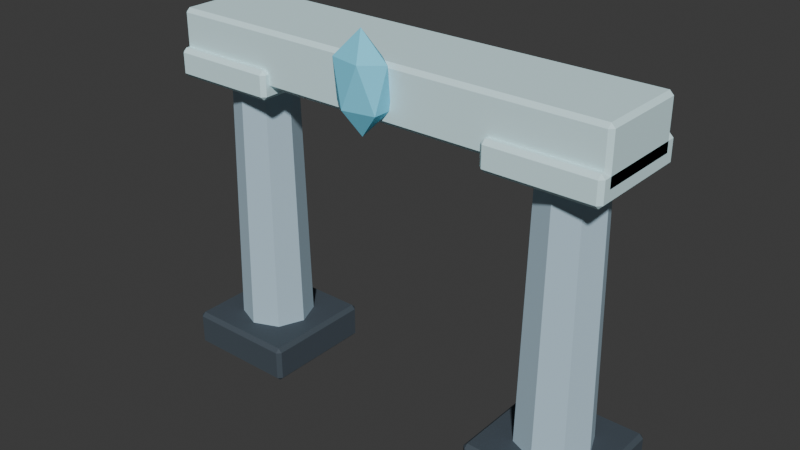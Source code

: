# Source: SH10_L06_IceArch.blend  (saved by Blender 5.2.44; exported with 4.5.12 LTS)
import bpy
from mathutils import Matrix  # noqa: F401  (used for matrix-valued properties, if any)

bpy.ops.wm.read_factory_settings(use_empty=True)
scene = bpy.context.scene
scene.name = 'Scene'

# ---- collections
col_collection = bpy.data.collections.new('Collection'); scene.collection.children.link(col_collection)

# ---- materials (node trees are filled in below, after node groups)
mat_sh10_l06_icearch_dark = bpy.data.materials.new('SH10_L06_IceArch_Dark')
mat_sh10_l06_icearch_dark.diffuse_color = (0.055, 0.075, 0.095, 1.0)
mat_sh10_l06_icearch_slate = bpy.data.materials.new('SH10_L06_IceArch_Slate')
mat_sh10_l06_icearch_slate.diffuse_color = (0.47, 0.64, 0.75, 1.0)
mat_sh10_l06_icearch_edge = bpy.data.materials.new('SH10_L06_IceArch_Edge')
mat_sh10_l06_icearch_edge.diffuse_color = (0.705, 0.96, 1.0, 1.0)
mat_sh10_l06_icearch_soul = bpy.data.materials.new('SH10_L06_IceArch_Soul')
mat_sh10_l06_icearch_soul.diffuse_color = (0.2, 0.75, 1.0, 1.0)

# ---- material node trees
mat_sh10_l06_icearch_dark.use_nodes = True; mat_sh10_l06_icearch_dark.node_tree.nodes.clear()
_N = mat_sh10_l06_icearch_dark.node_tree.nodes; _L = mat_sh10_l06_icearch_dark.node_tree.links
n0 = _N.new('ShaderNodeBsdfPrincipled'); n0.name = 'Principled BSDF'; n0.location = (-200, 100)
n0.inputs[0].default_value = (0.055, 0.075, 0.095, 1.0)
n0.inputs[2].default_value = 0.8
n0.inputs[10].default_value = 0.005
n1 = _N.new('ShaderNodeOutputMaterial'); n1.name = 'Material Output'; n1.location = (200, 100)
_L.new(n0.outputs[0], n1.inputs[0])
n1.is_active_output = True
mat_sh10_l06_icearch_slate.use_nodes = True; mat_sh10_l06_icearch_slate.node_tree.nodes.clear()
_N = mat_sh10_l06_icearch_slate.node_tree.nodes; _L = mat_sh10_l06_icearch_slate.node_tree.links
n0 = _N.new('ShaderNodeBsdfPrincipled'); n0.name = 'Principled BSDF'; n0.location = (-200, 100)
n0.inputs[0].default_value = (0.47, 0.64, 0.75, 1.0)
n0.inputs[2].default_value = 0.8
n0.inputs[10].default_value = 0.005
n1 = _N.new('ShaderNodeOutputMaterial'); n1.name = 'Material Output'; n1.location = (200, 100)
_L.new(n0.outputs[0], n1.inputs[0])
n1.is_active_output = True
mat_sh10_l06_icearch_edge.use_nodes = True; mat_sh10_l06_icearch_edge.node_tree.nodes.clear()
_N = mat_sh10_l06_icearch_edge.node_tree.nodes; _L = mat_sh10_l06_icearch_edge.node_tree.links
n0 = _N.new('ShaderNodeBsdfPrincipled'); n0.name = 'Principled BSDF'; n0.location = (-200, 100)
n0.inputs[0].default_value = (0.705, 0.96, 1.0, 1.0)
n0.inputs[2].default_value = 0.8
n0.inputs[10].default_value = 0.005
n1 = _N.new('ShaderNodeOutputMaterial'); n1.name = 'Material Output'; n1.location = (200, 100)
_L.new(n0.outputs[0], n1.inputs[0])
n1.is_active_output = True
mat_sh10_l06_icearch_soul.use_nodes = True; mat_sh10_l06_icearch_soul.node_tree.nodes.clear()
_N = mat_sh10_l06_icearch_soul.node_tree.nodes; _L = mat_sh10_l06_icearch_soul.node_tree.links
n0 = _N.new('ShaderNodeBsdfPrincipled'); n0.name = 'Principled BSDF'; n0.location = (-200, 100)
n0.inputs[0].default_value = (0.2, 0.75, 1.0, 1.0)
n0.inputs[2].default_value = 0.8
n0.inputs[10].default_value = 0.005
n1 = _N.new('ShaderNodeOutputMaterial'); n1.name = 'Material Output'; n1.location = (200, 100)
_L.new(n0.outputs[0], n1.inputs[0])
n1.is_active_output = True

# ---- world
world_world = bpy.data.worlds.new('World'); scene.world = world_world
world_world.use_nodes = True; world_world.node_tree.nodes.clear()
_N = world_world.node_tree.nodes; _L = world_world.node_tree.links
n0 = _N.new('ShaderNodeOutputWorld'); n0.name = 'World Output'; n0.location = (200, 100)
n1 = _N.new('ShaderNodeBackground'); n1.name = 'Background'; n1.location = (-200, 100)
n1.inputs[0].default_value = (0.05088, 0.05088, 0.05088, 1.0)
_L.new(n1.outputs[0], n0.inputs[0])
n0.is_active_output = True
world_world.color = (0.05088, 0.05088, 0.05088)
world_world.sun_shadow_jitter_overblur = 0.0

# ---- meshes
me_cube_183 = bpy.data.meshes.new('Cube.183')
me_cube_183.from_pydata([(-1.45, -0.35, 0.0), (-1.45, -0.375, 0.025), (-1.475, -0.35, 0.025), (-1.45, -0.375, 0.215), (-1.45, -0.35, 0.24), (-1.475, -0.35, 0.215), (-1.45, 0.35, 0.0), (-1.475, 0.35, 0.025), (-1.45, 0.375, 0.025), (-1.45, 0.35, 0.24), (-1.45, 0.375, 0.215), (-1.475, 0.35, 0.215), (-0.75, -0.35, 0.0), (-0.725, -0.35, 0.025), (-0.75, -0.375, 0.025), (-0.75, -0.35, 0.24), (-0.75, -0.375, 0.215), (-0.725, -0.35, 0.215), (-0.75, 0.35, 0.0), (-0.75, 0.375, 0.025), (-0.725, 0.35, 0.025), (-0.75, 0.35, 0.24), (-0.725, 0.35, 0.215), (-0.75, 0.375, 0.215), (-1.1, 0.24, -7.451e-09), (-1.1, 0.2, 2.0), (-0.9303, 0.1697, -7.451e-09), (-0.9586, 0.1414, 2.0), (-0.86, 0.0, -7.451e-09), (-0.9, 0.0, 2.0), (-0.9303, -0.1697, -7.451e-09), (-0.9586, -0.1414, 2.0), (-1.1, -0.24, -7.451e-09), (-1.1, -0.2, 2.0), (-1.27, -0.1697, -7.451e-09), (-1.241, -0.1414, 2.0), (-1.34, 0.0, -7.451e-09), (-1.3, 0.0, 2.0), (-1.27, 0.1697, -7.451e-09), (-1.241, 0.1414, 2.0), (-1.425, -0.325, 1.91), (-1.425, -0.35, 1.935), (-1.45, -0.325, 1.935), (-1.425, -0.35, 2.065), (-1.425, -0.325, 2.09), (-1.45, -0.325, 2.065), (-1.425, 0.325, 1.91), (-1.45, 0.325, 1.935), (-1.425, 0.35, 1.935), (-1.425, 0.325, 2.09), (-1.425, 0.35, 2.065), (-1.45, 0.325, 2.065), (-0.775, -0.325, 1.91), (-0.75, -0.325, 1.935), (-0.775, -0.35, 1.935), (-0.775, -0.325, 2.09), (-0.775, -0.35, 2.065), (-0.75, -0.325, 2.065), (-0.775, 0.325, 1.91), (-0.775, 0.35, 1.935), (-0.75, 0.325, 1.935), (-0.775, 0.325, 2.09), (-0.75, 0.325, 2.065), (-0.775, 0.35, 2.065), (0.75, -0.35, 0.0), (0.75, -0.375, 0.025), (0.725, -0.35, 0.025), (0.75, -0.375, 0.215), (0.75, -0.35, 0.24), (0.725, -0.35, 0.215), (0.75, 0.35, 0.0), (0.725, 0.35, 0.025), (0.75, 0.375, 0.025), (0.75, 0.35, 0.24), (0.75, 0.375, 0.215), (0.725, 0.35, 0.215), (1.45, -0.35, 0.0), (1.475, -0.35, 0.025), (1.45, -0.375, 0.025), (1.45, -0.35, 0.24), (1.45, -0.375, 0.215), (1.475, -0.35, 0.215), (1.45, 0.35, 0.0), (1.45, 0.375, 0.025), (1.475, 0.35, 0.025), (1.45, 0.35, 0.24), (1.475, 0.35, 0.215), (1.45, 0.375, 0.215), (1.1, 0.24, -7.451e-09), (1.1, 0.2, 2.0), (1.27, 0.1697, -7.451e-09), (1.241, 0.1414, 2.0), (1.34, 0.0, -7.451e-09), (1.3, 0.0, 2.0), (1.27, -0.1697, -7.451e-09), (1.241, -0.1414, 2.0), (1.1, -0.24, -7.451e-09), (1.1, -0.2, 2.0), (0.9303, -0.1697, -7.451e-09), (0.9586, -0.1414, 2.0), (0.86, 0.0, -7.451e-09), (0.9, 0.0, 2.0), (0.9303, 0.1697, -7.451e-09), (0.9586, 0.1414, 2.0), (0.775, -0.325, 1.91), (0.775, -0.35, 1.935), (0.75, -0.325, 1.935), (0.775, -0.35, 2.065), (0.775, -0.325, 2.09), (0.75, -0.325, 2.065), (0.775, 0.325, 1.91), (0.75, 0.325, 1.935), (0.775, 0.35, 1.935), (0.775, 0.325, 2.09), (0.775, 0.35, 2.065), (0.75, 0.325, 2.065), (1.425, -0.325, 1.91), (1.45, -0.325, 1.935), (1.425, -0.35, 1.935), (1.425, -0.325, 2.09), (1.425, -0.35, 2.065), (1.45, -0.325, 2.065), (1.425, 0.325, 1.91), (1.425, 0.35, 1.935), (1.45, 0.325, 1.935), (1.425, 0.325, 2.09), (1.45, 0.325, 2.065), (1.425, 0.35, 2.065), (-1.425, -0.275, 1.975), (-1.425, -0.3, 2.0), (-1.45, -0.275, 2.0), (-1.425, -0.3, 2.3), (-1.425, -0.275, 2.325), (-1.45, -0.275, 2.3), (-1.425, 0.275, 1.975), (-1.45, 0.275, 2.0), (-1.425, 0.3, 2.0), (-1.425, 0.275, 2.325), (-1.425, 0.3, 2.3), (-1.45, 0.275, 2.3), (1.425, -0.275, 1.975), (1.45, -0.275, 2.0), (1.425, -0.3, 2.0), (1.425, -0.275, 2.325), (1.425, -0.3, 2.3), (1.45, -0.275, 2.3), (1.425, 0.275, 1.975), (1.425, 0.3, 2.0), (1.45, 0.275, 2.0), (1.425, 0.275, 2.325), (1.45, 0.275, 2.3), (1.425, 0.3, 2.3), (0.0, -0.35, 1.9), (0.1447, -0.4131, 2.066), (-0.05528, -0.4521, 2.066), (-0.1789, -0.35, 2.066), (-0.05528, -0.2479, 2.066), (0.1447, -0.2869, 2.066), (0.05528, -0.4521, 2.334), (-0.1447, -0.4131, 2.334), (-0.1447, -0.2869, 2.334), (0.05528, -0.2479, 2.334), (0.1789, -0.35, 2.334), (0.0, -0.35, 2.5)], [], [(0, 1, 2), (3, 4, 5), (6, 7, 8), (9, 10, 11), (12, 13, 14), (15, 16, 17), (18, 19, 20), (21, 22, 23), (6, 0, 2, 7), (1, 3, 5, 2), (4, 9, 11, 5), (10, 8, 7, 11), (18, 6, 8, 19), (9, 21, 23, 10), (22, 20, 19, 23), (12, 18, 20, 13), (21, 15, 17, 22), (16, 14, 13, 17), (0, 12, 14, 1), (15, 4, 3, 16), (6, 18, 12, 0), (2, 5, 11, 7), (14, 16, 3, 1), (21, 9, 4, 15), (8, 10, 23, 19), (20, 22, 17, 13), (24, 25, 27, 26), (26, 27, 29, 28), (28, 29, 31, 30), (30, 31, 33, 32), (32, 33, 35, 34), (34, 35, 37, 36), (27, 25, 39, 37, 35, 33, 31, 29), (36, 37, 39, 38), (38, 39, 25, 24), (24, 26, 28, 30, 32, 34, 36, 38), (40, 41, 42), (43, 44, 45), (46, 47, 48), (49, 50, 51), (52, 53, 54), (55, 56, 57), (58, 59, 60), (61, 62, 63), (46, 40, 42, 47), (41, 43, 45, 42), (44, 49, 51, 45), (50, 48, 47, 51), (58, 46, 48, 59), (49, 61, 63, 50), (62, 60, 59, 63), (52, 58, 60, 53), (61, 55, 57, 62), (56, 54, 53, 57), (40, 52, 54, 41), (55, 44, 43, 56), (46, 58, 52, 40), (42, 45, 51, 47), (54, 56, 43, 41), (61, 49, 44, 55), (48, 50, 63, 59), (60, 62, 57, 53), (64, 65, 66), (67, 68, 69), (70, 71, 72), (73, 74, 75), (76, 77, 78), (79, 80, 81), (82, 83, 84), (85, 86, 87), (70, 64, 66, 71), (65, 67, 69, 66), (68, 73, 75, 69), (74, 72, 71, 75), (82, 70, 72, 83), (73, 85, 87, 74), (86, 84, 83, 87), (76, 82, 84, 77), (85, 79, 81, 86), (80, 78, 77, 81), (64, 76, 78, 65), (79, 68, 67, 80), (70, 82, 76, 64), (66, 69, 75, 71), (78, 80, 67, 65), (85, 73, 68, 79), (72, 74, 87, 83), (84, 86, 81, 77), (88, 89, 91, 90), (90, 91, 93, 92), (92, 93, 95, 94), (94, 95, 97, 96), (96, 97, 99, 98), (98, 99, 101, 100), (91, 89, 103, 101, 99, 97, 95, 93), (100, 101, 103, 102), (102, 103, 89, 88), (88, 90, 92, 94, 96, 98, 100, 102), (104, 105, 106), (107, 108, 109), (110, 111, 112), (113, 114, 115), (116, 117, 118), (119, 120, 121), (122, 123, 124), (125, 126, 127), (110, 104, 106, 111), (105, 107, 109, 106), (108, 113, 115, 109), (114, 112, 111, 115), (122, 110, 112, 123), (113, 125, 127, 114), (126, 124, 123, 127), (116, 122, 124, 117), (125, 119, 121, 126), (120, 118, 117, 121), (104, 116, 118, 105), (119, 108, 107, 120), (110, 122, 116, 104), (106, 109, 115, 111), (118, 120, 107, 105), (125, 113, 108, 119), (112, 114, 127, 123), (124, 126, 121, 117), (128, 129, 130), (131, 132, 133), (134, 135, 136), (137, 138, 139), (140, 141, 142), (143, 144, 145), (146, 147, 148), (149, 150, 151), (134, 128, 130, 135), (129, 131, 133, 130), (132, 137, 139, 133), (138, 136, 135, 139), (146, 134, 136, 147), (137, 149, 151, 138), (150, 148, 147, 151), (140, 146, 148, 141), (149, 143, 145, 150), (144, 142, 141, 145), (128, 140, 142, 129), (143, 132, 131, 144), (134, 146, 140, 128), (130, 133, 139, 135), (142, 144, 131, 129), (149, 137, 132, 143), (136, 138, 151, 147), (148, 150, 145, 141), (152, 153, 154), (153, 152, 157), (152, 154, 155), (152, 155, 156), (152, 156, 157), (153, 157, 162), (154, 153, 158), (155, 154, 159), (156, 155, 160), (157, 156, 161), (153, 162, 158), (154, 158, 159), (155, 159, 160), (156, 160, 161), (157, 161, 162), (158, 162, 163), (159, 158, 163), (160, 159, 163), (161, 160, 163), (162, 161, 163)])
me_cube_183.polygons.foreach_set('material_index', [0, 0, 0, 0, 0, 0, 0, 0, 0, 0, 0, 0, 0, 0, 0, 0, 0, 0, 0, 0, 0, 0, 0, 0, 0, 0, 1, 1, 1, 1, 1, 1, 1, 1, 1, 1, 2, 2, 2, 2, 2, 2, 2, 2, 2, 2, 2, 2, 2, 2, 2, 2, 2, 2, 2, 2, 2, 2, 2, 2, 2, 2, 0, 0, 0, 0, 0, 0, 0, 0, 0, 0, 0, 0, 0, 0, 0, 0, 0, 0, 0, 0, 0, 0, 0, 0, 0, 0, 1, 1, 1, 1, 1, 1, 1, 1, 1, 1, 2, 2, 2, 2, 2, 2, 2, 2, 2, 2, 2, 2, 2, 2, 2, 2, 2, 2, 2, 2, 2, 2, 2, 2, 2, 2, 2, 2, 2, 2, 2, 2, 2, 2, 2, 2, 2, 2, 2, 2, 2, 2, 2, 2, 2, 2, 2, 2, 2, 2, 2, 2, 3, 3, 3, 3, 3, 3, 3, 3, 3, 3, 3, 3, 3, 3, 3, 3, 3, 3, 3, 3])
_uv = me_cube_183.uv_layers.new(name='UVMap')
_uv.uv.foreach_set('vector', [0.496, 0.9272, 0.5014, 0.9251, 0.5015, 0.9324, 0.5437, 0.9251, 0.5495, 0.9272, 0.5438, 0.9324, 0.5495, 0.7857, 0.555, 0.7806, 0.5549, 0.7878, 0.6029, 0.7857, 0.5972, 0.7878, 0.5973, 0.7806, 0.2653, 0.9926, 0.2708, 0.9886, 0.2708, 0.9965, 0.3187, 0.9926, 0.3131, 0.9965, 0.3131, 0.9886, 0.9011, 0.9009, 0.8972, 0.8954, 0.905, 0.8954, 0.9011, 0.8474, 0.905, 0.8531, 0.8972, 0.8531, 0.5851, 0.4518, 0.429, 0.4518, 0.429, 0.4462, 0.5851, 0.4462, 0.5014, 0.9251, 0.5437, 0.9251, 0.5438, 0.9324, 0.5015, 0.9324, 0.3246, 0.9476, 0.3246, 0.7916, 0.3303, 0.7916, 0.3303, 0.9476, 0.5972, 0.7878, 0.5549, 0.7878, 0.555, 0.7806, 0.5973, 0.7806, 0.5851, 0.6078, 0.5851, 0.4518, 0.5906, 0.4518, 0.5906, 0.6078, 0.4235, 0.775, 0.5795, 0.775, 0.5795, 0.7806, 0.4235, 0.7806, 0.905, 0.8531, 0.905, 0.8954, 0.8972, 0.8954, 0.8972, 0.8531, 0.429, 0.6078, 0.5851, 0.6078, 0.5851, 0.6134, 0.429, 0.6134, 0.5795, 0.775, 0.5795, 0.619, 0.5851, 0.619, 0.5851, 0.775, 0.3131, 0.9965, 0.2708, 0.9965, 0.2708, 0.9886, 0.3131, 0.9886, 0.429, 0.4518, 0.429, 0.6078, 0.4235, 0.6078, 0.4235, 0.4518, 0.5795, 0.619, 0.4235, 0.619, 0.4235, 0.6134, 0.5795, 0.6134, 0.5851, 0.4518, 0.5851, 0.6078, 0.429, 0.6078, 0.429, 0.4518, 0.3726, 0.9476, 0.3303, 0.9476, 0.3303, 0.7916, 0.3726, 0.7916, 0.5034, 0.7806, 0.5458, 0.7806, 0.5437, 0.9251, 0.5014, 0.9251, 0.5795, 0.775, 0.4235, 0.775, 0.4235, 0.619, 0.5795, 0.619, 0.5549, 0.7878, 0.5972, 0.7878, 0.5992, 0.9324, 0.5569, 0.9324, 0.2728, 0.8793, 0.3151, 0.8793, 0.3131, 0.9886, 0.2708, 0.9886, 0.5748, 0.4459, 0.5811, -8.932e-09, 0.6127, 0.000234, 0.6128, 0.4462, 0.6128, 0.4462, 0.6127, 0.000234, 0.6441, -1.48e-08, 0.6504, 0.4459, 0.6504, 0.4459, 0.6567, -2.476e-08, 0.6881, 0.000234, 0.6881, 0.4462, 0.6881, 0.4462, 0.6881, 0.000234, 0.7198, -2.641e-08, 0.7261, 0.4459, 0.9083, 0.8921, 0.9118, 0.4462, 0.9459, 0.4462, 0.9492, 0.8921, 0.4235, 0.4459, 0.4298, 0.0, 0.4613, 0.0002698, 0.4613, 0.4462, 0.2359, 0.8793, 0.2118, 0.8552, 0.2118, 0.8211, 0.2359, 0.7969, 0.27, 0.7969, 0.2941, 0.8211, 0.2941, 0.8552, 0.27, 0.8793, 0.4613, 0.4462, 0.4613, 0.0002698, 0.4928, 0.0, 0.4991, 0.4459, 0.9184, 0.4459, 0.9217, 5.871e-09, 0.9558, 6.255e-09, 0.9593, 0.4459, 0.4235, 0.6659, 0.3945, 0.6948, 0.3535, 0.6948, 0.3246, 0.6659, 0.3246, 0.6249, 0.3535, 0.596, 0.3945, 0.596, 0.4235, 0.6249, 0.9593, 0.4192, 0.9647, 0.4171, 0.9648, 0.4244, 0.9937, 0.4171, 0.9994, 0.4192, 0.9938, 0.4244, 0.9593, 0.005161, 0.9648, 6.882e-09, 0.9647, 0.007264, 0.9994, 0.005161, 0.9937, 0.007264, 0.9938, 4.696e-09, 0.1338, 0.9961, 0.1393, 0.9921, 0.1393, 1.0, 0.1739, 0.9961, 0.1682, 1.0, 0.1682, 0.9921, 0.2714, 0.6361, 0.2675, 0.6306, 0.2754, 0.6306, 0.2714, 0.596, 0.2754, 0.6016, 0.2675, 0.6016, 0.2842, 0.6465, 0.1393, 0.6465, 0.1393, 0.6409, 0.2842, 0.6409, 0.9647, 0.4171, 0.9937, 0.4171, 0.9938, 0.4244, 0.9648, 0.4244, 0.2899, 0.7409, 0.2899, 0.596, 0.2956, 0.596, 0.2956, 0.7409, 0.9937, 0.007264, 0.9647, 0.007264, 0.9648, 6.882e-09, 0.9938, 4.696e-09, 0.2842, 0.7914, 0.2842, 0.6465, 0.2898, 0.6465, 0.2898, 0.7914, 0.7578, 0.5967, 0.9027, 0.5967, 0.9027, 0.6022, 0.7578, 0.6022, 0.2754, 0.6016, 0.2754, 0.6306, 0.2675, 0.6306, 0.2675, 0.6016, 0.1393, 0.7914, 0.2842, 0.7914, 0.2842, 0.7969, 0.1393, 0.7969, 0.9027, 0.5967, 0.9027, 0.4518, 0.9083, 0.4518, 0.9083, 0.5967, 0.1682, 1.0, 0.1393, 1.0, 0.1393, 0.9921, 0.1682, 0.9921, 0.1393, 0.6465, 0.1393, 0.7914, 0.1338, 0.7914, 0.1338, 0.6465, 0.9027, 0.4518, 0.7578, 0.4518, 0.7578, 0.4462, 0.9027, 0.4462, 0.2842, 0.6465, 0.2842, 0.7914, 0.1393, 0.7914, 0.1393, 0.6465, 0.3246, 0.7409, 0.2956, 0.7409, 0.2956, 0.596, 0.3246, 0.596, 0.9666, 0.2829, 0.9956, 0.2829, 0.9937, 0.4171, 0.9647, 0.4171, 0.9027, 0.5967, 0.7578, 0.5967, 0.7578, 0.4518, 0.9027, 0.4518, 0.9647, 0.007264, 0.9937, 0.007264, 0.9956, 0.1415, 0.9666, 0.1415, 0.1411, 0.8907, 0.1701, 0.8907, 0.1682, 0.9921, 0.1393, 0.9921, 0.6029, 0.9272, 0.6083, 0.9251, 0.6084, 0.9324, 0.6507, 0.9251, 0.6564, 0.9272, 0.6508, 0.9324, 0.6564, 0.7857, 0.6619, 0.7806, 0.6618, 0.7878, 0.7099, 0.7857, 0.7041, 0.7878, 0.7042, 0.7806, 0.2118, 0.9926, 0.2173, 0.9886, 0.2173, 0.9965, 0.2653, 0.9926, 0.2596, 0.9965, 0.2596, 0.9886, 0.08824, 0.8956, 0.08434, 0.8901, 0.09222, 0.8901, 0.08824, 0.8421, 0.09222, 0.8477, 0.08434, 0.8477, 0.7523, 0.4518, 0.5962, 0.4518, 0.5962, 0.4462, 0.7523, 0.4462, 0.6083, 0.9251, 0.6507, 0.9251, 0.6508, 0.9324, 0.6084, 0.9324, 0.3726, 0.9476, 0.3726, 0.7916, 0.3783, 0.7916, 0.3783, 0.9476, 0.7041, 0.7878, 0.6618, 0.7878, 0.6619, 0.7806, 0.7042, 0.7806, 0.7523, 0.6078, 0.7523, 0.4518, 0.7578, 0.4518, 0.7578, 0.6078, 0.5851, 0.775, 0.7411, 0.775, 0.7411, 0.7806, 0.5851, 0.7806, 0.09222, 0.8477, 0.09222, 0.8901, 0.08434, 0.8901, 0.08434, 0.8477, 0.5962, 0.6078, 0.7523, 0.6078, 0.7523, 0.6134, 0.5962, 0.6134, 0.7411, 0.775, 0.7411, 0.619, 0.7467, 0.619, 0.7467, 0.775, 0.2596, 0.9965, 0.2173, 0.9965, 0.2173, 0.9886, 0.2596, 0.9886, 0.5962, 0.4518, 0.5962, 0.6078, 0.5906, 0.6078, 0.5906, 0.4518, 0.7411, 0.619, 0.5851, 0.619, 0.5851, 0.6134, 0.7411, 0.6134, 0.7523, 0.4518, 0.7523, 0.6078, 0.5962, 0.6078, 0.5962, 0.4518, 0.4207, 0.9476, 0.3783, 0.9476, 0.3783, 0.7916, 0.4207, 0.7916, 0.6104, 0.7806, 0.6527, 0.7806, 0.6507, 0.9251, 0.6083, 0.9251, 0.7411, 0.775, 0.5851, 0.775, 0.5851, 0.619, 0.7411, 0.619, 0.6618, 0.7878, 0.7041, 0.7878, 0.7062, 0.9324, 0.6639, 0.9324, 0.2193, 0.8793, 0.2616, 0.8793, 0.2596, 0.9886, 0.2173, 0.9886, 0.7261, 0.4459, 0.7324, -3.237e-09, 0.7641, 0.000234, 0.7641, 0.4462, 0.7641, 0.4462, 0.7641, 0.000234, 0.7955, -5.614e-09, 0.8017, 0.4459, 0.8017, 0.4459, 0.808, 2.183e-08, 0.8394, 0.000234, 0.8394, 0.4462, 0.8394, 0.4462, 0.8394, 0.000234, 0.8711, 1.669e-08, 0.8774, 0.4459, 0.8774, 0.4459, 0.8809, 4.219e-08, 0.915, 3.991e-08, 0.9184, 0.4459, 0.4991, 0.4459, 0.5054, 0.0, 0.5369, 0.0002698, 0.5369, 0.4462, 0.02413, 0.9245, -1.258e-08, 0.9003, -1.383e-08, 0.8662, 0.02413, 0.8421, 0.05825, 0.8421, 0.08238, 0.8662, 0.08238, 0.9003, 0.05825, 0.9245, 0.5369, 0.4462, 0.5369, 0.0002698, 0.5685, 0.0, 0.5748, 0.4459, 0.9492, 0.8921, 0.9526, 0.4462, 0.9867, 0.4462, 0.9902, 0.8921, 0.09886, 0.7164, 0.0699, 0.7453, 0.02895, 0.7453, -4.495e-08, 0.7164, -4.563e-08, 0.6754, 0.02895, 0.6465, 0.0699, 0.6465, 0.09886, 0.6754, 0.09222, 0.8816, 0.09761, 0.8795, 0.09772, 0.8868, 0.1266, 0.8795, 0.1323, 0.8816, 0.1267, 0.8868, 0.9593, 0.1466, 0.9648, 0.1415, 0.9647, 0.1487, 0.9994, 0.1466, 0.9937, 0.1487, 0.9938, 0.1415, 0.09222, 0.9922, 0.09772, 0.9882, 0.09772, 0.9961, 0.1323, 0.9922, 0.1267, 0.9961, 0.1267, 0.9882, 0.2793, 0.6361, 0.2754, 0.6306, 0.2833, 0.6306, 0.2793, 0.596, 0.2833, 0.6016, 0.2754, 0.6016, 0.8972, 0.7639, 0.8972, 0.619, 0.9027, 0.619, 0.9027, 0.7639, 0.09761, 0.8795, 0.1266, 0.8795, 0.1267, 0.8868, 0.09772, 0.8868, 0.7099, 0.9255, 0.7099, 0.7806, 0.7156, 0.7806, 0.7156, 0.9255, 0.9937, 0.1487, 0.9647, 0.1487, 0.9648, 0.1415, 0.9938, 0.1415, 0.7523, 0.7639, 0.8972, 0.7639, 0.8972, 0.7694, 0.7523, 0.7694, 0.7467, 0.9199, 0.8916, 0.9199, 0.8916, 0.9255, 0.7467, 0.9255, 0.2833, 0.6016, 0.2833, 0.6306, 0.2754, 0.6306, 0.2754, 0.6016, 0.7523, 0.619, 0.7523, 0.7639, 0.7467, 0.7639, 0.7467, 0.619, 0.8916, 0.9199, 0.8916, 0.775, 0.8972, 0.775, 0.8972, 0.9199, 0.1267, 0.9961, 0.09772, 0.9961, 0.09772, 0.9882, 0.1267, 0.9882, 0.8972, 0.619, 0.7523, 0.619, 0.7523, 0.6134, 0.8972, 0.6134, 0.8916, 0.775, 0.7467, 0.775, 0.7467, 0.7694, 0.8916, 0.7694, 0.8972, 0.7639, 0.7523, 0.7639, 0.7523, 0.619, 0.8972, 0.619, 0.7445, 0.9255, 0.7156, 0.9255, 0.7156, 0.7806, 0.7445, 0.7806, 0.09952, 0.7453, 0.1285, 0.7453, 0.1266, 0.8795, 0.09761, 0.8795, 0.8916, 0.9199, 0.7467, 0.9199, 0.7467, 0.775, 0.8916, 0.775, 0.9647, 0.1487, 0.9937, 0.1487, 0.9956, 0.2829, 0.9666, 0.2829, 0.09958, 0.8868, 0.1286, 0.8868, 0.1267, 0.9882, 0.09772, 0.9882, 0.2675, 0.5908, 0.2729, 0.5887, 0.273, 0.596, 0.3397, 0.5884, 0.3455, 0.5905, 0.3399, 0.5957, 0.4235, 0.5908, 0.4179, 0.596, 0.4181, 0.5887, 0.3455, 0.5905, 0.3512, 0.5884, 0.3511, 0.5957, 0.1338, 0.8868, 0.1393, 0.8828, 0.1393, 0.8907, 0.2118, 0.8868, 0.2061, 0.8907, 0.2061, 0.8828, 0.9011, 0.8474, 0.8972, 0.8419, 0.905, 0.8419, 0.9011, 0.7694, 0.905, 0.7751, 0.8972, 0.7751, 0.1282, 0.005573, 0.005573, 0.005573, 0.005573, 4.208e-10, 0.1282, 9.677e-09, 0.2729, 0.5887, 0.3397, 0.5884, 0.3399, 0.5957, 0.273, 0.596, 0.4235, 0.9032, 0.4235, 0.7806, 0.4291, 0.7806, 0.4291, 0.9032, 0.3512, 0.5884, 0.4181, 0.5887, 0.4179, 0.596, 0.3511, 0.5957, 0.1282, 0.6409, 0.1282, 0.005573, 0.1338, 0.005573, 0.1338, 0.6409, 0.2619, 0.6409, 0.2619, 0.005573, 0.2675, 0.005573, 0.2675, 0.6409, 0.905, 0.7751, 0.905, 0.8419, 0.8972, 0.8419, 0.8972, 0.7751, 0.005573, 0.6409, 0.1282, 0.6409, 0.1282, 0.6465, 0.005573, 0.6465, 0.2619, 0.005573, 0.1393, 0.005573, 0.1393, -1.606e-08, 0.2619, -6.799e-09, 0.2061, 0.8907, 0.1393, 0.8907, 0.1393, 0.8828, 0.2061, 0.8828, 0.005573, 0.005573, 0.005573, 0.6409, 4.762e-09, 0.6409, 5.273e-08, 0.005573, 0.1393, 0.005573, 0.1393, 0.6409, 0.1338, 0.6409, 0.1338, 0.005573, 0.1282, 0.005573, 0.1282, 0.6409, 0.005573, 0.6409, 0.005573, 0.005573, 0.496, 0.9032, 0.4291, 0.9032, 0.4291, 0.7806, 0.496, 0.7806, 0.2786, 0.0002986, 0.3455, -2.223e-08, 0.3397, 0.5884, 0.2729, 0.5887, 0.2619, 0.005573, 0.2619, 0.6409, 0.1393, 0.6409, 0.1393, 0.005573, 0.4181, 0.5887, 0.3512, 0.5884, 0.3455, 1.01e-08, 0.4123, 0.0002987, 0.1408, 0.7969, 0.2077, 0.7969, 0.2061, 0.8828, 0.1393, 0.8828, 0.9395, 0.9364, 0.9083, 0.9136, 0.9395, 0.8921, 0.2965, 0.8681, 0.3105, 0.8359, 0.3246, 0.8681, 0.3246, 0.7916, 0.3515, 0.7674, 0.3765, 0.7907, 0.09222, 0.8421, 0.04036, 0.8412, 0.06531, 0.8179, 0.4593, 0.9419, 0.4235, 0.9157, 0.4593, 0.9032, 0.2076, 0.9871, 0.1888, 0.9931, 0.1739, 0.9353, 0.3515, 0.7674, 0.3246, 0.7406, 0.3765, 0.7082, 0.3765, 0.7907, 0.3515, 0.7674, 0.4085, 0.7391, 0.06531, 0.8179, 0.04036, 0.8412, 0.008311, 0.7897, 0.09222, 0.7911, 0.06531, 0.8179, 0.04036, 0.7587, 0.2076, 0.9871, 0.1739, 0.9353, 0.2076, 0.9238, 0.3515, 0.7674, 0.3765, 0.7082, 0.4085, 0.7391, 0.3246, 0.8359, 0.2972, 0.7807, 0.3246, 0.7743, 0.06531, 0.8179, 0.008311, 0.7897, 0.04036, 0.7587, 0.09886, 0.7429, 0.09886, 0.6796, 0.1326, 0.6911, 0.2076, 0.9238, 0.1739, 0.9353, 0.1888, 0.8907, 0.4085, 0.7391, 0.3765, 0.7082, 0.4168, 0.6948, 0.3246, 0.7743, 0.2972, 0.7807, 0.3023, 0.7409, 0.04036, 0.7587, 0.008311, 0.7897, 5.926e-08, 0.7453, 0.1326, 0.6911, 0.09886, 0.6796, 0.1176, 0.6465])
me_cube_183.materials.append(mat_sh10_l06_icearch_dark)
me_cube_183.materials.append(mat_sh10_l06_icearch_slate)
me_cube_183.materials.append(mat_sh10_l06_icearch_edge)
me_cube_183.materials.append(mat_sh10_l06_icearch_soul)
me_cube_183.update()

# ---- objects
ob_sh10_l06_icearch = bpy.data.objects.new('SH10_L06_IceArch', me_cube_183)

# ---- transforms, parenting, visibility, modifiers, constraints
ob_sh10_l06_icearch.location = (0.0, 0.0, 0.0)

# ---- collection membership
col_collection.objects.link(ob_sh10_l06_icearch)

# ---- scene / render settings (as saved in the file)
scene.frame_start = 1; scene.frame_end = 25; scene.frame_set(1)
scene.render.engine = 'BLENDER_EEVEE_NEXT'
scene.render.bake_bias = 0.0
scene.render.bake_samples = 0
scene.render.compositor_device = 'GPU'
scene.eevee.use_volume_custom_range = False
scene.eevee.fast_gi_thickness_near = 0.1
scene.eevee.fast_gi_thickness_far = 0.0
scene.eevee.ray_tracing_options.screen_trace_thickness = 0.1
bpy.context.view_layer.update()

# ---- added for rendering (the .blend has no active camera and no usable light): camera, sun
cam_auto = bpy.data.cameras.new('AutoCamera')
cam_auto.lens = 50.0
cam_auto.sensor_width = 36.0
cam_auto.clip_end = 1000.0
ob_auto_camera = bpy.data.objects.new('AutoCamera', cam_auto)
scene.collection.objects.link(ob_auto_camera)
ob_auto_camera.location = (3.65862, -4.42889, 4.1769)
ob_auto_camera.rotation_euler = (1.09748, -7.21219e-08, 0.694738)
scene.camera = ob_auto_camera
light_auto_sun = bpy.data.lights.new('AutoSun', 'SUN')
light_auto_sun.energy = 3.0
light_auto_sun.angle = 0.0523599
ob_auto_sun = bpy.data.objects.new('AutoSun', light_auto_sun)
scene.collection.objects.link(ob_auto_sun)
ob_auto_sun.rotation_euler = (0.872665, 0.174533, 0.523599)
bpy.context.view_layer.update()
